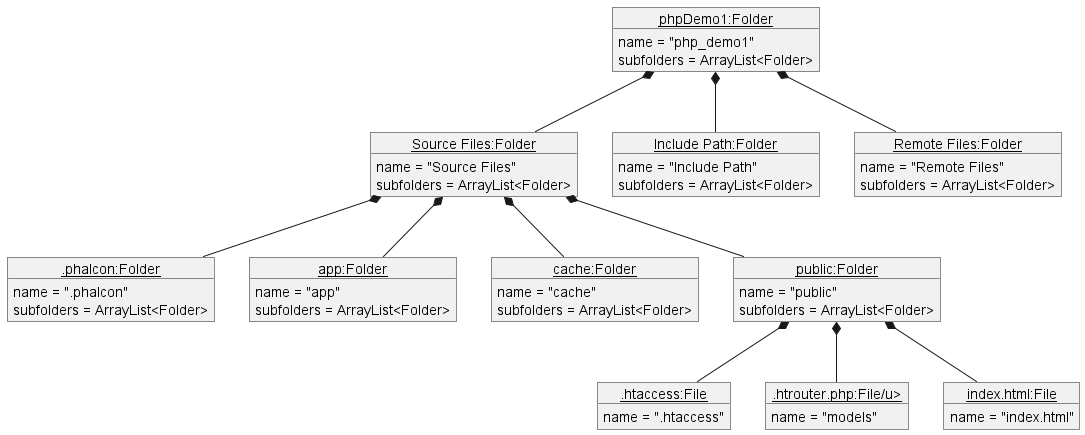

The diagram above was rendered by PlantUML. Its source (embedded in the PNG):
@startuml
object "<u>phpDemo1:Folder</u>" as f1{
    name = "php_demo1"
    subfolders = ArrayList<Folder>
}
object "<u>Source Files:Folder</u>" as f2{
    name = "Source Files"
    subfolders = ArrayList<Folder>
}
object "<u>Include Path:Folder</u>" as f3{
    name = "Include Path"
    subfolders = ArrayList<Folder>
}
object "<u>Remote Files:Folder</u>" as f4{
    name = "Remote Files"
    subfolders = ArrayList<Folder>
}
f1 *-- f2
f1 *-- f3
f1 *-- f4
object "<u>.phalcon:Folder</u>" as f5{
    name = ".phalcon"
    subfolders = ArrayList<Folder>
}
object "<u>app:Folder</u>" as f6{
    name = "app"
    subfolders = ArrayList<Folder>
}
object "<u>cache:Folder</u>" as f7{
    name = "cache"
    subfolders = ArrayList<Folder>
}
object "<u>public:Folder</u>" as f8{
    name = "public"
    subfolders = ArrayList<Folder>
}
f2 *-- f5
f2 *-- f6
f2 *-- f7
f2 *-- f8
object "<u>.htaccess:File</u>" as f9{
    name = ".htaccess"
}
object "<u>.htrouter.php:File/u>" as f10{
    name = "models"
}
object "<u>index.html:File</u>" as f11{
    name = "index.html"
}
f8 *-- f9
f8 *-- f10
f8 *-- f11
@enduml